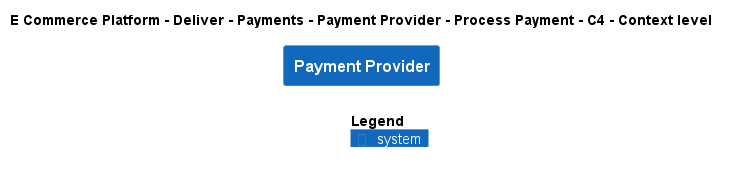

The diagram above was rendered by PlantUML. Its source (embedded in the PNG):
@startuml
!include ..\..\..\..\..\..\..\.c4s\C4_Context.puml

AddElementTag("c4interflow:lifecycle:new", $bgColor=green, $fontColor=#ffffff, $borderColor=green, $shadowing="False")
AddElementTag("c4interflow:lifecycle:changed", $bgColor=orange, $fontColor=#ffffff, $borderColor=orange, $shadowing="False")
AddElementTag("c4interflow:lifecycle:removed", $bgColor=red, $fontColor=#ffffff, $borderColor=red, $shadowing="False")

AddRelTag("c4interflow:lifecycle:new", $textColor=green, $lineColor=green)
AddRelTag("c4interflow:lifecycle:changed", $textColor=orange, $lineColor=orange)
AddRelTag("c4interflow:lifecycle:removed", $textColor=red, $lineColor=red)

SHOW_PERSON_PORTRAIT()
LAYOUT_TOP_DOWN()

skinparam linetype polyline

title E Commerce Platform - Deliver - Payments - Payment Provider - Process Payment - C4 - Context level

System(ECommercePlatform.Deliver.Payments.SoftwareSystems.PaymentProvider, "Payment Provider", "")



SHOW_LEGEND()
@enduml